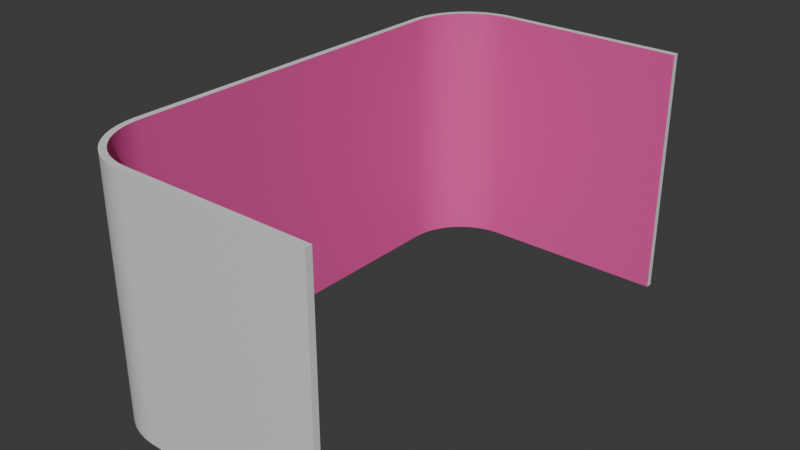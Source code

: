 # Source: blend.blend  (saved by Blender 4.3.34; exported with 4.5.12 LTS)
import bpy
from mathutils import Matrix  # noqa: F401  (used for matrix-valued properties, if any)

bpy.ops.wm.read_factory_settings(use_empty=True)
scene = bpy.context.scene
scene.name = 'Scene'

# ---- collections
col_collection = bpy.data.collections.new('Collection'); scene.collection.children.link(col_collection)

# ---- materials (node trees are filled in below, after node groups)
mat_x = bpy.data.materials.new('전면스크린')
mat_x_1 = bpy.data.materials.new('후면스크린')

# ---- material node trees
mat_x.use_nodes = True; mat_x.node_tree.nodes.clear()
_N = mat_x.node_tree.nodes; _L = mat_x.node_tree.links
n0 = _N.new('ShaderNodeBsdfPrincipled'); n0.name = 'Principled BSDF'; n0.location = (10, 300)
n0.inputs[0].default_value = (0.8, 0.09252, 0.3677, 1.0)
n1 = _N.new('ShaderNodeOutputMaterial'); n1.name = 'Material Output'; n1.location = (300, 300)
_L.new(n0.outputs[0], n1.inputs[0])
n1.is_active_output = True
mat_x_1.use_nodes = True; mat_x_1.node_tree.nodes.clear()
_N = mat_x_1.node_tree.nodes; _L = mat_x_1.node_tree.links
n0 = _N.new('ShaderNodeBsdfPrincipled'); n0.name = 'Principled BSDF'; n0.location = (10, 300)
n1 = _N.new('ShaderNodeOutputMaterial'); n1.name = 'Material Output'; n1.location = (300, 300)
_L.new(n0.outputs[0], n1.inputs[0])
n1.is_active_output = True

# ---- world
world_world = bpy.data.worlds.new('World'); scene.world = world_world
world_world.use_nodes = True; world_world.node_tree.nodes.clear()
_N = world_world.node_tree.nodes; _L = world_world.node_tree.links
n0 = _N.new('ShaderNodeOutputWorld'); n0.name = 'World Output'; n0.location = (300, 300)
n1 = _N.new('ShaderNodeBackground'); n1.name = 'Background'; n1.location = (10, 300)
n1.inputs[0].default_value = (0.05088, 0.05088, 0.05088, 1.0)
_L.new(n1.outputs[0], n0.inputs[0])
n0.is_active_output = True
world_world.color = (0.05088, 0.05088, 0.05088)
world_world.sun_shadow_jitter_overblur = 0.0

# ---- meshes
me_plane = bpy.data.meshes.new('Plane')
me_plane.from_pydata([(12.52, -11.69, 12.0), (12.52, -11.69, 0.0), (12.52, 11.69, 12.0), (12.52, 11.69, 0.0), (3.466, -11.69, 12.0), (0.3098, -8.534, 12.0), (3.045, -11.66, 12.0), (2.642, -11.58, 12.0), (2.252, -11.45, 12.0), (1.883, -11.27, 12.0), (1.541, -11.04, 12.0), (1.231, -10.77, 12.0), (0.9601, -10.46, 12.0), (0.7315, -10.12, 12.0), (0.5495, -9.748, 12.0), (0.4172, -9.358, 12.0), (0.3369, -8.955, 12.0), (0.3098, -8.534, -4.768e-07), (3.466, -11.69, 0.0), (0.3369, -8.955, -4.768e-07), (0.4172, -9.358, -4.768e-07), (0.5495, -9.748, -4.768e-07), (0.7315, -10.12, -4.768e-07), (0.9601, -10.46, 0.0), (1.231, -10.77, 0.0), (1.541, -11.04, 0.0), (1.883, -11.27, 0.0), (2.252, -11.45, 0.0), (2.642, -11.58, 0.0), (3.045, -11.66, 0.0), (0.3098, 8.534, 12.0), (3.466, 11.69, 12.0), (0.3369, 8.955, 12.0), (0.4172, 9.358, 12.0), (0.5495, 9.748, 12.0), (0.7315, 10.12, 12.0), (0.9601, 10.46, 12.0), (1.231, 10.77, 12.0), (1.541, 11.04, 12.0), (1.883, 11.27, 12.0), (2.252, 11.45, 12.0), (2.642, 11.58, 12.0), (3.045, 11.66, 12.0), (3.466, 11.69, 0.0), (0.3098, 8.534, -4.768e-07), (3.045, 11.66, 0.0), (2.642, 11.58, 0.0), (2.252, 11.45, 0.0), (1.883, 11.27, 0.0), (1.541, 11.04, 0.0), (1.231, 10.77, 0.0), (0.9601, 10.46, 0.0), (0.7315, 10.12, -4.768e-07), (0.5495, 9.748, -4.768e-07), (0.4172, 9.358, -4.768e-07), (0.3369, 8.955, -4.768e-07), (12.52, -12.0, 12.0), (12.52, -12.0, 0.0), (12.52, 12.0, 12.0), (12.52, 12.0, 0.0), (3.456, -12.0, 12.0), (0.0, -8.544, 12.0), (3.005, -11.97, 12.0), (2.562, -11.88, 12.0), (2.133, -11.74, 12.0), (1.728, -11.54, 12.0), (1.352, -11.29, 12.0), (1.012, -10.99, 12.0), (0.7142, -10.65, 12.0), (0.463, -10.27, 12.0), (0.2631, -9.867, 12.0), (0.1178, -9.438, 12.0), (0.02957, -8.995, 12.0), (9.537e-07, -8.544, -4.768e-07), (3.456, -12.0, 0.0), (0.02957, -8.995, -4.768e-07), (0.1178, -9.438, -4.768e-07), (0.2631, -9.867, -4.768e-07), (0.463, -10.27, -4.768e-07), (0.7142, -10.65, -4.768e-07), (1.012, -10.99, 0.0), (1.352, -11.29, 0.0), (1.728, -11.54, 0.0), (2.133, -11.74, 0.0), (2.562, -11.88, 0.0), (3.005, -11.97, 0.0), (-9.537e-07, 8.544, 12.0), (3.456, 12.0, 12.0), (0.02957, 8.995, 12.0), (0.1178, 9.438, 12.0), (0.2631, 9.867, 12.0), (0.463, 10.27, 12.0), (0.7142, 10.65, 12.0), (1.012, 10.99, 12.0), (1.352, 11.29, 12.0), (1.728, 11.54, 12.0), (2.133, 11.74, 12.0), (2.562, 11.88, 12.0), (3.005, 11.97, 12.0), (3.456, 12.0, 0.0), (0.0, 8.544, -4.768e-07), (3.005, 11.97, 0.0), (2.562, 11.88, 0.0), (2.133, 11.74, 0.0), (1.728, 11.54, 0.0), (1.352, 11.29, 0.0), (1.012, 10.99, 0.0), (0.7142, 10.65, -4.768e-07), (0.463, 10.27, -4.768e-07), (0.2631, 9.867, -4.768e-07), (0.1178, 9.438, -4.768e-07), (0.02957, 8.995, -4.768e-07)], [], [(74, 57, 56, 60), (87, 58, 59, 99), (60, 62, 85, 74), (62, 63, 84, 85), (63, 64, 83, 84), (64, 65, 82, 83), (65, 66, 81, 82), (66, 67, 80, 81), (67, 68, 79, 80), (68, 69, 78, 79), (69, 70, 77, 78), (70, 71, 76, 77), (71, 72, 75, 76), (72, 61, 73, 75), (99, 101, 98, 87), (101, 102, 97, 98), (102, 103, 96, 97), (103, 104, 95, 96), (104, 105, 94, 95), (105, 106, 93, 94), (106, 107, 92, 93), (107, 108, 91, 92), (108, 109, 90, 91), (109, 110, 89, 90), (110, 111, 88, 89), (111, 100, 86, 88), (61, 86, 100, 73), (1, 0, 56, 57), (2, 3, 59, 58), (4, 6, 62, 60), (29, 18, 74, 85), (6, 7, 63, 62), (28, 29, 85, 84), (7, 8, 64, 63), (27, 28, 84, 83), (8, 9, 65, 64), (26, 27, 83, 82), (9, 10, 66, 65), (25, 26, 82, 81), (10, 11, 67, 66), (24, 25, 81, 80), (11, 12, 68, 67), (23, 24, 80, 79), (12, 13, 69, 68), (22, 23, 79, 78), (13, 14, 70, 69), (21, 22, 78, 77), (14, 15, 71, 70), (20, 21, 77, 76), (15, 16, 72, 71), (19, 20, 76, 75), (16, 5, 61, 72), (17, 19, 75, 73), (43, 45, 101, 99), (42, 31, 87, 98), (45, 46, 102, 101), (41, 42, 98, 97), (46, 47, 103, 102), (40, 41, 97, 96), (47, 48, 104, 103), (39, 40, 96, 95), (48, 49, 105, 104), (38, 39, 95, 94), (49, 50, 106, 105), (37, 38, 94, 93), (50, 51, 107, 106), (36, 37, 93, 92), (51, 52, 108, 107), (35, 36, 92, 91), (52, 53, 109, 108), (34, 35, 91, 90), (53, 54, 110, 109), (33, 34, 90, 89), (54, 55, 111, 110), (32, 33, 89, 88), (55, 44, 100, 111), (30, 32, 88, 86), (5, 30, 86, 61), (44, 17, 73, 100), (18, 1, 57, 74), (0, 4, 60, 56), (31, 2, 58, 87), (3, 43, 99, 59)])
me_plane.polygons.foreach_set('use_smooth', [True] * 83)
me_plane.polygons.foreach_set('material_index', [1, 1, 1, 1, 1, 1, 1, 1, 1, 1, 1, 1, 1, 1, 1, 1, 1, 1, 1, 1, 1, 1, 1, 1, 1, 1, 1, 1, 1, 1, 1, 1, 1, 1, 1, 1, 1, 1, 1, 1, 1, 1, 1, 1, 1, 1, 1, 1, 1, 1, 1, 1, 1, 1, 1, 1, 1, 1, 1, 1, 1, 1, 1, 1, 1, 1, 1, 1, 1, 1, 1, 1, 1, 1, 1, 1, 1, 1, 1, 1, 1, 1, 1])
_k = set([(0, 1), (0, 4), (0, 56), (1, 18), (1, 57), (2, 3), (2, 31), (2, 58), (3, 43), (3, 59), (4, 6), (5, 16), (5, 30), (6, 7), (7, 8), (8, 9), (9, 10), (10, 11), (11, 12), (12, 13), (13, 14), (14, 15), (15, 16), (17, 19), (17, 44), (18, 29), (19, 20), (20, 21), (21, 22), (22, 23), (23, 24), (24, 25), (25, 26), (26, 27), (27, 28), (28, 29), (30, 32), (31, 42), (32, 33), (33, 34), (34, 35), (35, 36), (36, 37), (37, 38), (38, 39), (39, 40), (40, 41), (41, 42), (43, 45), (44, 55), (45, 46), (46, 47), (47, 48), (48, 49), (49, 50), (50, 51), (51, 52), (52, 53), (53, 54), (54, 55), (56, 57), (56, 60), (57, 74), (58, 59), (58, 87), (59, 99), (60, 62), (61, 72), (61, 86), (62, 63), (63, 64), (64, 65), (65, 66), (66, 67), (67, 68), (68, 69), (69, 70), (70, 71), (71, 72), (73, 75), (73, 100), (74, 85), (75, 76), (76, 77), (77, 78), (78, 79), (79, 80), (80, 81), (81, 82), (82, 83), (83, 84), (84, 85), (86, 88), (87, 98), (88, 89), (89, 90), (90, 91), (91, 92), (92, 93), (93, 94), (94, 95), (95, 96), (96, 97), (97, 98), (99, 101), (100, 111), (101, 102), (102, 103), (103, 104), (104, 105), (105, 106), (106, 107), (107, 108), (108, 109), (109, 110), (110, 111)])
me_plane.attributes.new('sharp_edge', 'BOOLEAN', 'EDGE').data.foreach_set('value', [ (min(e.vertices), max(e.vertices)) in _k for e in me_plane.edges])
_uv = me_plane.uv_layers.new(name='UVMap')
_uv.uv.foreach_set('vector', [0.8497, 0.01522, 0.9927, 0.01029, 0.9906, 0.3156, 0.8507, 0.3101, 0.1517, 0.3105, 0.008712, 0.3154, 0.01085, 0.01012, 0.1507, 0.01557, 0.8507, 0.3101, 0.8395, 0.3097, 0.8383, 0.01578, 0.8497, 0.01522, 0.8395, 0.3097, 0.8284, 0.3095, 0.827, 0.01598, 0.8383, 0.01578, 0.8284, 0.3095, 0.8172, 0.3095, 0.8157, 0.0161, 0.827, 0.01598, 0.8172, 0.3095, 0.806, 0.3095, 0.8045, 0.01616, 0.8157, 0.0161, 0.806, 0.3095, 0.7947, 0.3095, 0.7933, 0.01615, 0.8045, 0.01616, 0.7947, 0.3095, 0.7835, 0.3096, 0.7821, 0.01629, 0.7933, 0.01615, 0.7835, 0.3096, 0.7722, 0.3096, 0.7708, 0.01623, 0.7821, 0.01629, 0.7722, 0.3096, 0.7609, 0.3097, 0.7595, 0.01639, 0.7708, 0.01623, 0.7609, 0.3097, 0.7496, 0.3097, 0.7481, 0.01639, 0.7595, 0.01639, 0.7496, 0.3097, 0.7383, 0.3098, 0.7369, 0.0164, 0.7481, 0.01639, 0.7383, 0.3098, 0.727, 0.31, 0.7257, 0.01629, 0.7369, 0.0164, 0.727, 0.31, 0.7157, 0.3104, 0.7145, 0.01597, 0.7257, 0.01629, 0.1507, 0.01557, 0.1619, 0.01602, 0.1631, 0.3099, 0.1517, 0.3105, 0.1619, 0.01602, 0.173, 0.0162, 0.1745, 0.3097, 0.1631, 0.3099, 0.173, 0.0162, 0.1842, 0.01622, 0.1857, 0.3096, 0.1745, 0.3097, 0.1842, 0.01622, 0.1955, 0.0162, 0.197, 0.3095, 0.1857, 0.3096, 0.1955, 0.0162, 0.2067, 0.01616, 0.2081, 0.3095, 0.197, 0.3095, 0.2067, 0.01616, 0.218, 0.01611, 0.2193, 0.3094, 0.2081, 0.3095, 0.218, 0.01611, 0.2292, 0.01607, 0.2306, 0.3095, 0.2193, 0.3094, 0.2292, 0.01607, 0.2405, 0.01602, 0.2419, 0.3093, 0.2306, 0.3095, 0.2405, 0.01602, 0.2518, 0.01596, 0.2533, 0.3093, 0.2419, 0.3093, 0.2518, 0.01596, 0.2631, 0.01586, 0.2646, 0.3093, 0.2533, 0.3093, 0.2631, 0.01586, 0.2744, 0.01571, 0.2757, 0.3094, 0.2646, 0.3093, 0.2744, 0.01571, 0.2857, 0.01525, 0.2869, 0.3097, 0.2757, 0.3094, 0.7157, 0.3104, 0.2869, 0.3097, 0.2857, 0.01525, 0.7145, 0.01597, 1.001, 0.01034, 0.9985, 0.3156, 0.9906, 0.3156, 0.9927, 0.01029, 0.0008248, 0.3153, 0.00296, 0.01006, 0.01085, 0.01012, 0.008712, 0.3154, 0.8503, 0.3179, 0.8393, 0.3175, 0.8395, 0.3097, 0.8507, 0.3101, 0.838, 0.007557, 0.8494, 0.007176, 0.8497, 0.01522, 0.8383, 0.01578, 0.8393, 0.3175, 0.8284, 0.3175, 0.8284, 0.3095, 0.8395, 0.3097, 0.8268, 0.007837, 0.838, 0.007557, 0.8383, 0.01578, 0.827, 0.01598, 0.8284, 0.3175, 0.8172, 0.3175, 0.8172, 0.3095, 0.8284, 0.3095, 0.8156, 0.007998, 0.8268, 0.007837, 0.827, 0.01598, 0.8157, 0.0161, 0.8172, 0.3175, 0.806, 0.3176, 0.806, 0.3095, 0.8172, 0.3095, 0.8044, 0.008117, 0.8156, 0.007998, 0.8157, 0.0161, 0.8045, 0.01616, 0.806, 0.3176, 0.7948, 0.3177, 0.7947, 0.3095, 0.806, 0.3095, 0.7933, 0.008211, 0.8044, 0.008117, 0.8045, 0.01616, 0.7933, 0.01615, 0.7948, 0.3177, 0.7835, 0.3177, 0.7835, 0.3096, 0.7947, 0.3095, 0.7821, 0.008038, 0.7933, 0.008211, 0.7933, 0.01615, 0.7821, 0.01629, 0.7835, 0.3177, 0.7722, 0.3178, 0.7722, 0.3096, 0.7835, 0.3096, 0.7708, 0.008185, 0.7821, 0.008038, 0.7821, 0.01629, 0.7708, 0.01623, 0.7722, 0.3178, 0.761, 0.3178, 0.7609, 0.3097, 0.7722, 0.3096, 0.7595, 0.008043, 0.7708, 0.008185, 0.7708, 0.01623, 0.7595, 0.01639, 0.761, 0.3178, 0.7497, 0.3179, 0.7496, 0.3097, 0.7609, 0.3097, 0.7481, 0.008217, 0.7595, 0.008043, 0.7595, 0.01639, 0.7481, 0.01639, 0.7497, 0.3179, 0.7385, 0.318, 0.7383, 0.3098, 0.7496, 0.3097, 0.7369, 0.008349, 0.7481, 0.008217, 0.7481, 0.01639, 0.7369, 0.0164, 0.7385, 0.318, 0.7272, 0.3182, 0.727, 0.31, 0.7383, 0.3098, 0.7258, 0.008373, 0.7369, 0.008349, 0.7369, 0.0164, 0.7257, 0.01629, 0.7272, 0.3182, 0.7159, 0.3184, 0.7157, 0.3104, 0.727, 0.31, 0.7148, 0.008093, 0.7258, 0.008373, 0.7257, 0.01629, 0.7145, 0.01597, 0.1511, 0.007741, 0.1621, 0.008153, 0.1619, 0.01602, 0.1507, 0.01557, 0.1634, 0.3181, 0.1521, 0.3185, 0.1517, 0.3105, 0.1631, 0.3099, 0.1621, 0.008153, 0.1731, 0.008202, 0.173, 0.0162, 0.1619, 0.01602, 0.1746, 0.3179, 0.1634, 0.3181, 0.1631, 0.3099, 0.1745, 0.3097, 0.1731, 0.008202, 0.1842, 0.008151, 0.1842, 0.01622, 0.173, 0.0162, 0.1858, 0.3177, 0.1746, 0.3179, 0.1745, 0.3097, 0.1857, 0.3096, 0.1842, 0.008151, 0.1954, 0.008083, 0.1955, 0.0162, 0.1842, 0.01622, 0.197, 0.3176, 0.1858, 0.3177, 0.1857, 0.3096, 0.197, 0.3095, 0.1954, 0.008083, 0.2067, 0.008022, 0.2067, 0.01616, 0.1955, 0.0162, 0.2081, 0.3175, 0.197, 0.3176, 0.197, 0.3095, 0.2081, 0.3095, 0.2067, 0.008022, 0.2179, 0.007972, 0.218, 0.01611, 0.2067, 0.01616, 0.2194, 0.3177, 0.2081, 0.3175, 0.2081, 0.3095, 0.2193, 0.3094, 0.2179, 0.007972, 0.2292, 0.007928, 0.2292, 0.01607, 0.218, 0.01611, 0.2306, 0.3175, 0.2194, 0.3177, 0.2193, 0.3094, 0.2306, 0.3095, 0.2292, 0.007928, 0.2405, 0.007882, 0.2405, 0.01602, 0.2292, 0.01607, 0.242, 0.3176, 0.2306, 0.3175, 0.2306, 0.3095, 0.2419, 0.3093, 0.2405, 0.007882, 0.2517, 0.007819, 0.2518, 0.01596, 0.2405, 0.01602, 0.2534, 0.3175, 0.242, 0.3176, 0.2419, 0.3093, 0.2533, 0.3093, 0.2517, 0.007819, 0.263, 0.00771, 0.2631, 0.01586, 0.2518, 0.01596, 0.2646, 0.3173, 0.2534, 0.3175, 0.2533, 0.3093, 0.2646, 0.3093, 0.263, 0.00771, 0.2742, 0.007506, 0.2744, 0.01571, 0.2631, 0.01586, 0.2756, 0.3173, 0.2646, 0.3173, 0.2646, 0.3093, 0.2757, 0.3094, 0.2742, 0.007506, 0.2855, 0.007315, 0.2857, 0.01525, 0.2744, 0.01571, 0.2867, 0.3176, 0.2756, 0.3173, 0.2757, 0.3094, 0.2869, 0.3097, 0.7159, 0.3184, 0.2867, 0.3176, 0.2869, 0.3097, 0.7157, 0.3104, 0.2855, 0.007315, 0.7148, 0.008093, 0.7145, 0.01597, 0.2857, 0.01525, 0.8494, 0.007176, 0.9924, 0.002325, 0.9927, 0.01029, 0.8497, 0.01522, 0.9903, 0.3234, 0.8503, 0.3179, 0.8507, 0.3101, 0.9906, 0.3156, 0.1521, 0.3185, 0.008981, 0.3234, 0.008712, 0.3154, 0.1517, 0.3105, 0.01115, 0.002325, 0.1511, 0.007741, 0.1507, 0.01557, 0.01085, 0.01012])
me_plane.materials.append(mat_x)
me_plane.materials.append(mat_x_1)
me_plane.update()
me_plane.normals_split_custom_set([tuple(v) for v in zip(*[iter([-0.03272, -0.9995, -3.51e-08, 0.0, -1.0, -7.017e-08, 0.0, -1.0, -7.017e-08, -0.03272, -0.9995, -3.51e-08, -0.03272, 0.9995, 3.51e-08, 0.0, 1.0, 7.017e-08, 0.0, 1.0, 7.017e-08, -0.03272, 0.9995, 3.51e-08, -0.03272, -0.9995, -3.51e-08, -0.1305, -0.9914, 0.0, -0.1305, -0.9914, 0.0, -0.03272, -0.9995, -3.51e-08, -0.1305, -0.9914, 0.0, -0.2588, -0.9659, 0.0, -0.2588, -0.9659, 0.0, -0.1305, -0.9914, 0.0, -0.2588, -0.9659, 0.0, -0.3827, -0.9239, -4.404e-08, -0.3827, -0.9239, -4.404e-08, -0.2588, -0.9659, 0.0, -0.3827, -0.9239, -4.404e-08, -0.5, -0.866, -4.404e-08, -0.5, -0.866, -4.404e-08, -0.3827, -0.9239, -4.404e-08, -0.5, -0.866, -4.404e-08, -0.6088, -0.7934, -2.202e-08, -0.6088, -0.7934, -2.202e-08, -0.5, -0.866, -4.404e-08, -0.6088, -0.7934, -2.202e-08, -0.7071, -0.7071, -4.404e-08, -0.7071, -0.7071, -4.404e-08, -0.6088, -0.7934, -2.202e-08, -0.7071, -0.7071, -4.404e-08, -0.7934, -0.6088, -4.404e-08, -0.7934, -0.6088, -4.404e-08, -0.7071, -0.7071, -4.404e-08, -0.7934, -0.6088, -4.404e-08, -0.866, -0.5, -4.404e-08, -0.866, -0.5, -4.404e-08, -0.7934, -0.6088, -4.404e-08, -0.866, -0.5, -4.404e-08, -0.9239, -0.3827, -4.404e-08, -0.9239, -0.3827, -4.404e-08, -0.866, -0.5, -4.404e-08, -0.9239, -0.3827, -4.404e-08, -0.9659, -0.2588, -4.404e-08, -0.9659, -0.2588, -4.404e-08, -0.9239, -0.3827, -4.404e-08, -0.9659, -0.2588, -4.404e-08, -0.9914, -0.1305, -5.23e-08, -0.9914, -0.1305, -5.23e-08, -0.9659, -0.2588, -4.404e-08, -0.9914, -0.1305, -5.23e-08, -0.9995, -0.03272, -6.999e-08, -0.9995, -0.03272, -6.999e-08, -0.9914, -0.1305, -5.23e-08, -0.03272, 0.9995, 3.51e-08, -0.1305, 0.9914, 0.0, -0.1305, 0.9914, 0.0, -0.03272, 0.9995, 3.51e-08, -0.1305, 0.9914, 0.0, -0.2588, 0.9659, -4.404e-08, -0.2588, 0.9659, -4.404e-08, -0.1305, 0.9914, 0.0, -0.2588, 0.9659, -4.404e-08, -0.3827, 0.9239, -4.404e-08, -0.3827, 0.9239, -4.404e-08, -0.2588, 0.9659, -4.404e-08, -0.3827, 0.9239, -4.404e-08, -0.5, 0.866, -4.404e-08, -0.5, 0.866, -4.404e-08, -0.3827, 0.9239, -4.404e-08, -0.5, 0.866, -4.404e-08, -0.6088, 0.7934, -6.606e-08, -0.6088, 0.7934, -6.606e-08, -0.5, 0.866, -4.404e-08, -0.6088, 0.7934, -6.606e-08, -0.7071, 0.7071, -6.606e-08, -0.7071, 0.7071, -6.606e-08, -0.6088, 0.7934, -6.606e-08, -0.7071, 0.7071, -6.606e-08, -0.7934, 0.6088, -6.606e-08, -0.7934, 0.6088, -6.606e-08, -0.7071, 0.7071, -6.606e-08, -0.7934, 0.6088, -6.606e-08, -0.866, 0.5, -8.809e-08, -0.866, 0.5, -8.809e-08, -0.7934, 0.6088, -6.606e-08, -0.866, 0.5, -8.809e-08, -0.9239, 0.3827, -1.211e-07, -0.9239, 0.3827, -1.211e-07, -0.866, 0.5, -8.809e-08, -0.9239, 0.3827, -1.211e-07, -0.9659, 0.2588, -1.101e-07, -0.9659, 0.2588, -1.101e-07, -0.9239, 0.3827, -1.211e-07, -0.9659, 0.2588, -1.101e-07, -0.9914, 0.1305, -1.074e-07, -0.9914, 0.1305, -1.074e-07, -0.9659, 0.2588, -1.101e-07, -0.9914, 0.1305, -1.074e-07, -0.9995, 0.03272, -9.197e-08, -0.9995, 0.03272, -9.197e-08, -0.9914, 0.1305, -1.074e-07, -0.9995, -0.03272, -6.999e-08, -0.9995, 0.03272, -9.197e-08, -0.9995, 0.03272, -9.197e-08, -0.9995, -0.03272, -6.999e-08, 1.0, 0.0, 1.589e-07, 1.0, 0.0, 1.589e-07, 1.0, 0.0, 1.589e-07, 1.0, 0.0, 1.589e-07, 1.0, 0.0, 0.0, 1.0, 0.0, 0.0, 1.0, 0.0, 0.0, 1.0, 0.0, 0.0, -4.249e-08, 8.62e-10, 1.0, 0.0, 0.0, 1.0, 0.0, 0.0, 1.0, -4.247e-08, 8.617e-10, 1.0, 0.0, 0.0, -1.0, 0.0, 0.0, -1.0, 0.0, 0.0, -1.0, 0.0, 0.0, -1.0, 0.0, 0.0, 1.0, 0.0, 0.0, 1.0, 0.0, 0.0, 1.0, 0.0, 0.0, 1.0, 0.0, 0.0, -1.0, 0.0, 0.0, -1.0, 0.0, 0.0, -1.0, 0.0, 0.0, -1.0, 0.0, 0.0, 1.0, 0.0, 0.0, 1.0, 0.0, 0.0, 1.0, 0.0, 0.0, 1.0, 0.0, 0.0, -1.0, 0.0, 0.0, -1.0, 0.0, 0.0, -1.0, 0.0, 0.0, -1.0, 0.0, 0.0, 1.0, 0.0, 0.0, 1.0, 0.0, 0.0, 1.0, 0.0, 0.0, 1.0, 0.0, 0.0, -1.0, 0.0, 0.0, -1.0, 0.0, 0.0, -1.0, 0.0, 0.0, -1.0, 0.0, 0.0, 1.0, 0.0, 0.0, 1.0, 0.0, 0.0, 1.0, 0.0, 0.0, 1.0, 0.0, 0.0, -1.0, 0.0, 0.0, -1.0, 0.0, 0.0, -1.0, 0.0, 0.0, -1.0, 0.0, 0.0, 1.0, 0.0, -9.306e-08, 1.0, 0.0, -9.306e-08, 1.0, 0.0, 0.0, 1.0, 4.718e-07, 4.653e-08, -1.0, 0.0, 0.0, -1.0, 0.0, 0.0, -1.0, 4.718e-07, 4.653e-08, -1.0, 0.0, -9.306e-08, 1.0, -1.785e-06, -6.216e-08, 1.0, -1.785e-06, -6.216e-08, 1.0, 0.0, -9.306e-08, 1.0, 9.456e-07, 3.108e-08, -1.0, 4.718e-07, 4.653e-08, -1.0, 4.718e-07, 4.653e-08, -1.0, 9.456e-07, 3.108e-08, -1.0, -1.785e-06, -6.216e-08, 1.0, -1.785e-06, 3.089e-08, 1.0, -1.785e-06, 3.089e-08, 1.0, -1.785e-06, -6.216e-08, 1.0, 4.738e-07, -1.545e-08, -1.0, 9.456e-07, 3.108e-08, -1.0, 9.456e-07, 3.108e-08, -1.0, 4.738e-07, -1.545e-08, -1.0, -1.785e-06, 3.089e-08, 1.0, 0.0, 0.0, 1.0, 0.0, 0.0, 1.0, -1.785e-06, 3.089e-08, 1.0, 0.0, 0.0, -1.0, 4.738e-07, -1.545e-08, -1.0, 4.738e-07, -1.545e-08, -1.0, 0.0, 0.0, -1.0, 0.0, 0.0, 1.0, 0.0, 0.0, 1.0, 0.0, 0.0, 1.0, 0.0, 0.0, 1.0, 0.0, 0.0, -1.0, 0.0, 0.0, -1.0, 0.0, 0.0, -1.0, 0.0, 0.0, -1.0, 0.0, 0.0, 1.0, 0.0, 0.0, 1.0, 0.0, 0.0, 1.0, 0.0, 0.0, 1.0, 0.0, 0.0, -1.0, 0.0, 0.0, -1.0, 0.0, 0.0, -1.0, 0.0, 0.0, -1.0, 0.0, 0.0, 1.0, 0.0, 0.0, 1.0, 0.0, 0.0, 1.0, 0.0, 0.0, 1.0, 0.0, 0.0, -1.0, 0.0, 0.0, -1.0, 0.0, 0.0, -1.0, 0.0, 0.0, -1.0, 0.0, 0.0, -1.0, 0.0, 0.0, -1.0, 0.0, 0.0, -1.0, 0.0, 0.0, -1.0, 0.0, 0.0, 1.0, -4.249e-08, -8.619e-10, 1.0, -4.247e-08, -8.616e-10, 1.0, 0.0, 0.0, 1.0, 0.0, 0.0, -1.0, 0.0, 0.0, -1.0, 0.0, 0.0, -1.0, 0.0, 0.0, -1.0, 0.0, 0.0, 1.0, 0.0, 0.0, 1.0, 0.0, 0.0, 1.0, 0.0, 0.0, 1.0, 0.0, 0.0, -1.0, 0.0, 0.0, -1.0, 0.0, 0.0, -1.0, 0.0, 0.0, -1.0, 0.0, 0.0, 1.0, 0.0, 0.0, 1.0, 0.0, 0.0, 1.0, 0.0, 0.0, 1.0, 0.0, 0.0, -1.0, 0.0, 0.0, -1.0, 0.0, 0.0, -1.0, 0.0, 0.0, -1.0, 0.0, 0.0, 1.0, 0.0, 0.0, 1.0, 0.0, 0.0, 1.0, 0.0, 0.0, 1.0, 0.0, 0.0, -1.0, 0.0, 0.0, -1.0, 0.0, 0.0, -1.0, 0.0, 0.0, -1.0, 0.0, 0.0, 1.0, 0.0, 0.0, 1.0, 0.0, 0.0, 1.0, 0.0, 0.0, 1.0, 0.0, 0.0, -1.0, 4.718e-07, -4.653e-08, -1.0, 4.718e-07, -4.653e-08, -1.0, 0.0, 0.0, -1.0, 0.0, 9.306e-08, 1.0, 0.0, 0.0, 1.0, 0.0, 0.0, 1.0, 0.0, 9.306e-08, 1.0, 4.718e-07, -4.653e-08, -1.0, 9.456e-07, -3.108e-08, -1.0, 9.456e-07, -3.108e-08, -1.0, 4.718e-07, -4.653e-08, -1.0, -1.785e-06, 6.216e-08, 1.0, 0.0, 9.306e-08, 1.0, 0.0, 9.306e-08, 1.0, -1.785e-06, 6.216e-08, 1.0, 9.456e-07, -3.108e-08, -1.0, 4.738e-07, 1.545e-08, -1.0, 4.738e-07, 1.545e-08, -1.0, 9.456e-07, -3.108e-08, -1.0, -1.785e-06, -3.089e-08, 1.0, -1.785e-06, 6.216e-08, 1.0, -1.785e-06, 6.216e-08, 1.0, -1.785e-06, -3.089e-08, 1.0, 4.738e-07, 1.545e-08, -1.0, 0.0, 0.0, -1.0, 0.0, 0.0, -1.0, 4.738e-07, 1.545e-08, -1.0, 0.0, 0.0, 1.0, -1.785e-06, -3.089e-08, 1.0, -1.785e-06, -3.089e-08, 1.0, 0.0, 0.0, 1.0, 0.0, 0.0, -1.0, 0.0, 0.0, -1.0, 0.0, 0.0, -1.0, 0.0, 0.0, -1.0, 0.0, 0.0, 1.0, 0.0, 0.0, 1.0, 0.0, 0.0, 1.0, 0.0, 0.0, 1.0, 0.0, 0.0, -1.0, 0.0, 0.0, -1.0, 0.0, 0.0, -1.0, 0.0, 0.0, -1.0, 0.0, 0.0, 1.0, 0.0, 0.0, 1.0, 0.0, 0.0, 1.0, 0.0, 0.0, 1.0, 0.0, 0.0, -1.0, 0.0, 0.0, -1.0, 0.0, 0.0, -1.0, 0.0, 0.0, -1.0, 0.0, 0.0, 1.0, 0.0, 0.0, 1.0, 0.0, 0.0, 1.0, 0.0, 0.0, 1.0, 0.0, 0.0, 1.0, 0.0, 0.0, 1.0, 0.0, 0.0, 1.0, 0.0, 0.0, 1.0, 0.0, 0.0, -1.0, 0.0, 0.0, -1.0, 0.0, 0.0, -1.0, 0.0, 0.0, -1.0, 0.0, 0.0, -1.0, 0.0, 0.0, -1.0, 0.0, 0.0, -1.0, 0.0, 0.0, -1.0, -8.495e-08, 1.723e-09, 1.0, -4.249e-08, 8.62e-10, 1.0, -4.247e-08, 8.617e-10, 1.0, -8.495e-08, 1.723e-09, 1.0, -4.249e-08, -8.619e-10, 1.0, -8.495e-08, -1.723e-09, 1.0, -8.495e-08, -1.723e-09, 1.0, -4.247e-08, -8.616e-10, 1.0, 0.0, 0.0, -1.0, 0.0, 0.0, -1.0, 0.0, 0.0, -1.0, 0.0, 0.0, -1.0])] * 3)])
me_plane_001 = bpy.data.meshes.new('Plane.001')
me_plane_001.from_pydata([(12.52, -11.69, 12.0), (12.52, -11.69, 0.0), (12.52, 11.69, 12.0), (12.52, 11.69, 0.0), (3.466, -11.69, 12.0), (0.3098, -8.534, 12.0), (3.045, -11.66, 12.0), (2.642, -11.58, 12.0), (2.252, -11.45, 12.0), (1.883, -11.27, 12.0), (1.541, -11.04, 12.0), (1.231, -10.77, 12.0), (0.9601, -10.46, 12.0), (0.7315, -10.12, 12.0), (0.5495, -9.748, 12.0), (0.4172, -9.358, 12.0), (0.3369, -8.955, 12.0), (0.3098, -8.534, -4.768e-07), (3.466, -11.69, 0.0), (0.3369, -8.955, -4.768e-07), (0.4172, -9.358, -4.768e-07), (0.5495, -9.748, -4.768e-07), (0.7315, -10.12, -4.768e-07), (0.9601, -10.46, 0.0), (1.231, -10.77, 0.0), (1.541, -11.04, 0.0), (1.883, -11.27, 0.0), (2.252, -11.45, 0.0), (2.642, -11.58, 0.0), (3.045, -11.66, 0.0), (0.3098, 8.534, 12.0), (3.466, 11.69, 12.0), (0.3369, 8.955, 12.0), (0.4172, 9.358, 12.0), (0.5495, 9.748, 12.0), (0.7315, 10.12, 12.0), (0.9601, 10.46, 12.0), (1.231, 10.77, 12.0), (1.541, 11.04, 12.0), (1.883, 11.27, 12.0), (2.252, 11.45, 12.0), (2.642, 11.58, 12.0), (3.045, 11.66, 12.0), (3.466, 11.69, 0.0), (0.3098, 8.534, -4.768e-07), (3.045, 11.66, 0.0), (2.642, 11.58, 0.0), (2.252, 11.45, 0.0), (1.883, 11.27, 0.0), (1.541, 11.04, 0.0), (1.231, 10.77, 0.0), (0.9601, 10.46, 0.0), (0.7315, 10.12, -4.768e-07), (0.5495, 9.748, -4.768e-07), (0.4172, 9.358, -4.768e-07), (0.3369, 8.955, -4.768e-07)], [], [(18, 4, 0, 1), (31, 43, 3, 2), (4, 18, 29, 6), (6, 29, 28, 7), (7, 28, 27, 8), (8, 27, 26, 9), (9, 26, 25, 10), (10, 25, 24, 11), (11, 24, 23, 12), (12, 23, 22, 13), (13, 22, 21, 14), (14, 21, 20, 15), (15, 20, 19, 16), (16, 19, 17, 5), (43, 31, 42, 45), (45, 42, 41, 46), (46, 41, 40, 47), (47, 40, 39, 48), (48, 39, 38, 49), (49, 38, 37, 50), (50, 37, 36, 51), (51, 36, 35, 52), (52, 35, 34, 53), (53, 34, 33, 54), (54, 33, 32, 55), (55, 32, 30, 44), (5, 17, 44, 30)])
me_plane_001.polygons.foreach_set('use_smooth', [True] * 27)
_k = set([(0, 1), (0, 4), (1, 18), (2, 3), (2, 31), (3, 43), (4, 6), (5, 16), (5, 30), (6, 7), (7, 8), (8, 9), (9, 10), (10, 11), (11, 12), (12, 13), (13, 14), (14, 15), (15, 16), (17, 19), (17, 44), (18, 29), (19, 20), (20, 21), (21, 22), (22, 23), (23, 24), (24, 25), (25, 26), (26, 27), (27, 28), (28, 29), (30, 32), (31, 42), (32, 33), (33, 34), (34, 35), (35, 36), (36, 37), (37, 38), (38, 39), (39, 40), (40, 41), (41, 42), (43, 45), (44, 55), (45, 46), (46, 47), (47, 48), (48, 49), (49, 50), (50, 51), (51, 52), (52, 53), (53, 54), (54, 55)])
me_plane_001.attributes.new('sharp_edge', 'BOOLEAN', 'EDGE').data.foreach_set('value', [ (min(e.vertices), max(e.vertices)) in _k for e in me_plane_001.edges])
_uv = me_plane_001.uv_layers.new(name='UVMap')
_uv.uv.foreach_set('vector', [0.2001, 0.7338, 0.2001, 0.9999, -0.0006376, 0.9999, -0.0006377, 0.7338, 0.7985, 0.9999, 0.7985, 0.7338, 0.9993, 0.7338, 0.9993, 0.9999, 0.2001, 0.9999, 0.2001, 0.7338, 0.2094, 0.7338, 0.2094, 0.9999, 0.2094, 0.9999, 0.2094, 0.7338, 0.2186, 0.7338, 0.2186, 0.9999, 0.2186, 0.9999, 0.2186, 0.7338, 0.2277, 0.7338, 0.2277, 0.9999, 0.2277, 0.9999, 0.2277, 0.7338, 0.2368, 0.7338, 0.2368, 0.9999, 0.2368, 0.9999, 0.2368, 0.7338, 0.2459, 0.7338, 0.2459, 0.9999, 0.2459, 0.9999, 0.2459, 0.7338, 0.2551, 0.7338, 0.2551, 0.9999, 0.2551, 0.9999, 0.2551, 0.7338, 0.2642, 0.7338, 0.2642, 0.9999, 0.2642, 0.9999, 0.2642, 0.7338, 0.2733, 0.7338, 0.2733, 0.9999, 0.2733, 0.9999, 0.2733, 0.7338, 0.2825, 0.7338, 0.2825, 0.9999, 0.2825, 0.9999, 0.2825, 0.7338, 0.2916, 0.7338, 0.2916, 0.9999, 0.2916, 0.9999, 0.2916, 0.7338, 0.3007, 0.7338, 0.3007, 0.9999, 0.3007, 0.9999, 0.3007, 0.7338, 0.3101, 0.7338, 0.3101, 0.9999, 0.7985, 0.7338, 0.7985, 0.9999, 0.7892, 0.9999, 0.7892, 0.7338, 0.7892, 0.7338, 0.7892, 0.9999, 0.7801, 0.9999, 0.7801, 0.7338, 0.7801, 0.7338, 0.7801, 0.9999, 0.7709, 0.9999, 0.7709, 0.7338, 0.7709, 0.7338, 0.7709, 0.9999, 0.7618, 0.9999, 0.7618, 0.7338, 0.7618, 0.7338, 0.7618, 0.9999, 0.7527, 0.9999, 0.7527, 0.7338, 0.7527, 0.7338, 0.7527, 0.9999, 0.7436, 0.9999, 0.7436, 0.7338, 0.7436, 0.7338, 0.7436, 0.9999, 0.7344, 0.9999, 0.7344, 0.7338, 0.7344, 0.7338, 0.7344, 0.9999, 0.7253, 0.9999, 0.7253, 0.7338, 0.7253, 0.7338, 0.7253, 0.9999, 0.7162, 0.9999, 0.7162, 0.7338, 0.7162, 0.7338, 0.7162, 0.9999, 0.707, 0.9999, 0.707, 0.7338, 0.707, 0.7338, 0.707, 0.9999, 0.6979, 0.9999, 0.6979, 0.7338, 0.6979, 0.7338, 0.6979, 0.9999, 0.6886, 0.9999, 0.6886, 0.7338, 0.3101, 0.9999, 0.3101, 0.7338, 0.6886, 0.7338, 0.6886, 0.9999])
me_plane_001.materials.append(mat_x)
me_plane_001.materials.append(mat_x_1)
me_plane_001.update()
me_plane_001.normals_split_custom_set([tuple(v) for v in zip(*[iter([0.03212, 0.9995, -1.404e-08, 0.03212, 0.9995, -1.404e-08, -1.833e-05, 1.0, -7.569e-08, -1.833e-05, 1.0, -7.569e-08, 0.03212, -0.9995, 2.771e-08, 0.03212, -0.9995, 2.771e-08, -1.833e-05, -1.0, 7.025e-08, -1.833e-05, -1.0, 7.025e-08, 0.03212, 0.9995, -1.404e-08, 0.03212, 0.9995, -1.404e-08, 0.1299, 0.9915, 5.759e-09, 0.1299, 0.9915, 5.759e-09, 0.1299, 0.9915, 5.759e-09, 0.1299, 0.9915, 5.759e-09, 0.2588, 0.9659, -3.99e-08, 0.2588, 0.9659, -3.99e-08, 0.2588, 0.9659, -3.99e-08, 0.2588, 0.9659, -3.99e-08, 0.3827, 0.9239, -1.709e-08, 0.3827, 0.9239, -1.709e-08, 0.3827, 0.9239, -1.709e-08, 0.3827, 0.9239, -1.709e-08, 0.5, 0.866, 2.6e-08, 0.5, 0.866, 2.6e-08, 0.5, 0.866, 2.6e-08, 0.5, 0.866, 2.6e-08, 0.6088, 0.7934, 3.25e-08, 0.6088, 0.7934, 3.25e-08, 0.6088, 0.7934, 3.25e-08, 0.6088, 0.7934, 3.25e-08, 0.7071, 0.7071, 3.934e-08, 0.7071, 0.7071, 3.934e-08, 0.7071, 0.7071, 3.934e-08, 0.7071, 0.7071, 3.934e-08, 0.7934, 0.6088, 7.087e-08, 0.7934, 0.6088, 7.087e-08, 0.7934, 0.6088, 7.087e-08, 0.7934, 0.6088, 7.087e-08, 0.866, 0.5, 6.102e-08, 0.866, 0.5, 6.102e-08, 0.866, 0.5, 6.102e-08, 0.866, 0.5, 6.102e-08, 0.9239, 0.3827, 4.068e-08, 0.9239, 0.3827, 4.068e-08, 0.9239, 0.3827, 4.068e-08, 0.9239, 0.3827, 4.068e-08, 0.9659, 0.2588, 4.273e-08, 0.9659, 0.2588, 4.273e-08, 0.9659, 0.2588, 4.273e-08, 0.9659, 0.2588, 4.273e-08, 0.9915, 0.1299, 4.599e-08, 0.9915, 0.1299, 4.599e-08, 0.9915, 0.1299, 4.599e-08, 0.9915, 0.1299, 4.599e-08, 0.9995, 0.03213, 5.542e-08, 0.9995, 0.03213, 5.542e-08, 0.03212, -0.9995, 2.771e-08, 0.03212, -0.9995, 2.771e-08, 0.1299, -0.9915, -5.367e-09, 0.1299, -0.9915, -5.367e-09, 0.1299, -0.9915, -5.367e-09, 0.1299, -0.9915, -5.367e-09, 0.2588, -0.9659, 3.345e-08, 0.2588, -0.9659, 3.345e-08, 0.2588, -0.9659, 3.345e-08, 0.2588, -0.9659, 3.345e-08, 0.3827, -0.9239, 4.078e-08, 0.3827, -0.9239, 4.078e-08, 0.3827, -0.9239, 4.078e-08, 0.3827, -0.9239, 4.078e-08, 0.5, -0.866, 5.297e-08, 0.5, -0.866, 5.297e-08, 0.5, -0.866, 5.297e-08, 0.5, -0.866, 5.297e-08, 0.6088, -0.7934, 7.716e-08, 0.6088, -0.7934, 7.716e-08, 0.6088, -0.7934, 7.716e-08, 0.6088, -0.7934, 7.716e-08, 0.7071, -0.7071, 8.593e-08, 0.7071, -0.7071, 8.593e-08, 0.7071, -0.7071, 8.593e-08, 0.7071, -0.7071, 8.593e-08, 0.7934, -0.6088, 8.374e-08, 0.7934, -0.6088, 8.374e-08, 0.7934, -0.6088, 8.374e-08, 0.7934, -0.6088, 8.374e-08, 0.866, -0.5, 7.4e-08, 0.866, -0.5, 7.4e-08, 0.866, -0.5, 7.4e-08, 0.866, -0.5, 7.4e-08, 0.9239, -0.3827, 8.394e-08, 0.9239, -0.3827, 8.394e-08, 0.9239, -0.3827, 8.394e-08, 0.9239, -0.3827, 8.394e-08, 0.9659, -0.2588, 9.632e-08, 0.9659, -0.2588, 9.632e-08, 0.9659, -0.2588, 9.632e-08, 0.9659, -0.2588, 9.632e-08, 0.9915, -0.1299, 9.981e-08, 0.9915, -0.1299, 9.981e-08, 0.9915, -0.1299, 9.981e-08, 0.9915, -0.1299, 9.981e-08, 0.9995, -0.03213, 7.457e-08, 0.9995, -0.03213, 7.457e-08, 0.9995, 0.03213, 5.542e-08, 0.9995, 0.03213, 5.542e-08, 0.9995, -0.03213, 7.457e-08, 0.9995, -0.03213, 7.457e-08])] * 3)])

# ---- objects
ob_plane = bpy.data.objects.new('Plane', me_plane)
ob_plane_001 = bpy.data.objects.new('Plane.001', me_plane_001)

# ---- transforms, parenting, visibility, modifiers, constraints
ob_plane.location = (0.0, 0.0, 0.0)
ob_plane.color = (0.8, 0.8, 0.8, 1.0)
ob_plane_001.location = (0.0, 0.0, 0.0)
ob_plane_001.color = (0.8, 0.8, 0.8, 1.0)

# ---- collection membership
col_collection.objects.link(ob_plane)
col_collection.objects.link(ob_plane_001)

# ---- scene / render settings (as saved in the file)
scene.frame_start = 1; scene.frame_end = 250; scene.frame_set(1)
scene.render.engine = 'BLENDER_EEVEE_NEXT'
bpy.context.view_layer.update()

# ---- added for rendering (the .blend has no active camera and no usable light): camera, sun
cam_auto = bpy.data.cameras.new('AutoCamera')
cam_auto.lens = 50.0
cam_auto.sensor_width = 36.0
cam_auto.clip_end = 1000.0
ob_auto_camera = bpy.data.objects.new('AutoCamera', cam_auto)
scene.collection.objects.link(ob_auto_camera)
ob_auto_camera.location = (33.6533, -32.8737, 27.9158)
ob_auto_camera.rotation_euler = (1.09748, -7.21219e-08, 0.694738)
scene.camera = ob_auto_camera
light_auto_sun = bpy.data.lights.new('AutoSun', 'SUN')
light_auto_sun.energy = 3.0
light_auto_sun.angle = 0.0523599
ob_auto_sun = bpy.data.objects.new('AutoSun', light_auto_sun)
scene.collection.objects.link(ob_auto_sun)
ob_auto_sun.rotation_euler = (0.872665, 0.174533, 0.523599)
bpy.context.view_layer.update()
